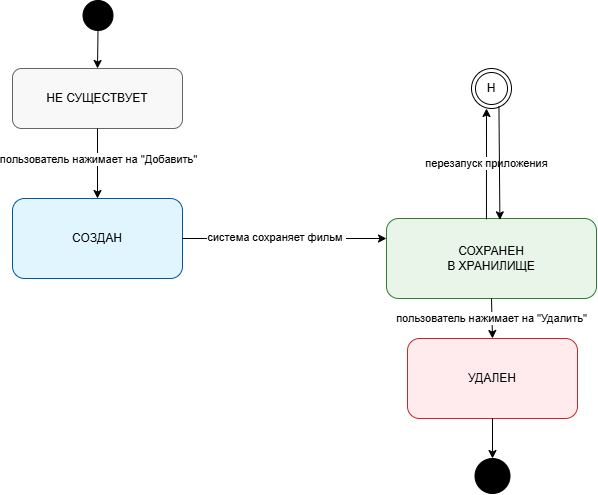

The diagram above was exported from draw.io. Its source (the exported page's mxGraphModel, read from the mxfile embedded in the PNG):
<mxGraphModel dx="1311" dy="494" grid="1" gridSize="10" guides="1" tooltips="1" connect="1" arrows="1" fold="1" page="1" pageScale="1" pageWidth="827" pageHeight="1169" math="0" shadow="0">
  <root>
    <mxCell id="0" />
    <mxCell id="1" parent="0" />
    <mxCell id="initial" parent="1" style="ellipse;whiteSpace=wrap;html=1;aspect=fixed;fillColor=#000000;strokeColor=#000000;" value="" vertex="1">
      <mxGeometry height="30" width="30" x="148.5" y="212" as="geometry" />
    </mxCell>
    <mxCell id="state1" parent="1" style="rounded=1;whiteSpace=wrap;html=1;fillColor=#f8f8f8;strokeColor=#666666;" value="НЕ СУЩЕСТВУЕТ" vertex="1">
      <mxGeometry height="60" width="170" x="78" y="280" as="geometry" />
    </mxCell>
    <mxCell id="trans1" edge="1" parent="1" source="initial" style="endArrow=classic;html=1;rounded=0;exitX=0.5;exitY=1;entryX=0.5;entryY=0;entryDx=0;entryDy=0;exitDx=0;exitDy=0;" target="state1" value="">
      <mxGeometry height="50" relative="1" width="50" as="geometry">
        <mxPoint x="78" y="315" as="sourcePoint" />
        <mxPoint x="128" y="315" as="targetPoint" />
      </mxGeometry>
    </mxCell>
    <mxCell id="state2" parent="1" style="rounded=1;whiteSpace=wrap;html=1;fillColor=#e1f5fe;strokeColor=#01579b;" value="СОЗДАН" vertex="1">
      <mxGeometry height="80" width="170" x="78" y="410" as="geometry" />
    </mxCell>
    <mxCell id="trans2" edge="1" parent="1" source="state1" style="endArrow=classic;html=1;rounded=0;exitX=0.5;exitY=1;entryX=0.5;entryY=0;" target="state2" value="">
      <mxGeometry height="50" relative="1" width="50" as="geometry">
        <mxPoint x="188" y="340" as="sourcePoint" />
        <mxPoint x="188" y="400" as="targetPoint" />
      </mxGeometry>
    </mxCell>
    <mxCell id="CBSSphupb3PP5FlFvAhd-2" connectable="0" parent="trans2" style="edgeLabel;html=1;align=center;verticalAlign=middle;resizable=0;points=[];" value="пользователь нажимает на &quot;Добавить&quot;" vertex="1">
      <mxGeometry relative="1" x="-0.1168" as="geometry">
        <mxPoint as="offset" />
      </mxGeometry>
    </mxCell>
    <mxCell id="state3" parent="1" style="rounded=1;whiteSpace=wrap;html=1;fillColor=#e8f5e8;strokeColor=#2e7d32;" value="СОХРАНЕН&lt;div&gt;В ХРАНИЛИЩЕ&lt;/div&gt;" vertex="1">
      <mxGeometry height="80" width="210" x="452" y="430" as="geometry" />
    </mxCell>
    <mxCell id="trans3" edge="1" parent="1" source="state2" style="endArrow=classic;html=1;rounded=0;exitX=1;exitY=0.5;entryX=0;entryY=0.25;entryDx=0;entryDy=0;" target="state3" value="">
      <mxGeometry height="50" relative="1" width="50" as="geometry">
        <mxPoint x="300" y="440" as="sourcePoint" />
        <mxPoint x="350" y="440" as="targetPoint" />
      </mxGeometry>
    </mxCell>
    <mxCell id="CBSSphupb3PP5FlFvAhd-1" connectable="0" parent="trans3" style="edgeLabel;html=1;align=center;verticalAlign=middle;resizable=0;points=[];" value="система сохраняет фильм&amp;nbsp;" vertex="1">
      <mxGeometry relative="1" x="-0.0783" y="2" as="geometry">
        <mxPoint as="offset" />
      </mxGeometry>
    </mxCell>
    <mxCell id="state4" parent="1" style="rounded=1;whiteSpace=wrap;html=1;fillColor=#ffebee;strokeColor=#c62828;" value="УДАЛЕН" vertex="1">
      <mxGeometry height="80" width="170" x="473" y="550" as="geometry" />
    </mxCell>
    <mxCell id="trans5" edge="1" parent="1" source="state3" style="endArrow=classic;html=1;rounded=0;exitX=0.5;exitY=1;entryX=0.5;entryY=0;" target="state4" value="пользователь нажимает на &quot;Удалить&quot;">
      <mxGeometry height="50" relative="1" width="50" as="geometry">
        <mxPoint x="415" y="480" as="sourcePoint" />
        <mxPoint x="415" y="520" as="targetPoint" />
      </mxGeometry>
    </mxCell>
    <mxCell id="final" parent="1" style="ellipse;whiteSpace=wrap;html=1;aspect=fixed;fillColor=#000000;strokeColor=#000000;perimeter=ellipsePerimeter;" value="" vertex="1">
      <mxGeometry height="35" width="35" x="540.5" y="670" as="geometry" />
    </mxCell>
    <mxCell id="trans7" edge="1" parent="1" source="state4" style="endArrow=classic;html=1;rounded=0;exitX=0.5;exitY=1;entryX=0.5;entryY=0;exitDx=0;exitDy=0;entryDx=0;entryDy=0;" target="final" value="">
      <mxGeometry height="50" relative="1" width="50" as="geometry">
        <mxPoint x="813" y="560" as="sourcePoint" />
        <mxPoint x="863" y="560" as="targetPoint" />
      </mxGeometry>
    </mxCell>
    <mxCell id="history" parent="1" style="shape=doubleEllipse;whiteSpace=wrap;html=1;aspect=fixed;fillColor=#ffffff;strokeColor=#000000;" value="H" vertex="1">
      <mxGeometry height="40" width="40" x="537" y="280" as="geometry" />
    </mxCell>
    <mxCell id="trans8" edge="1" parent="1" source="state3" style="endArrow=classic;html=1;rounded=0;exitX=0.476;exitY=0.01;entryX=0.375;entryY=1;exitDx=0;exitDy=0;exitPerimeter=0;entryDx=0;entryDy=0;entryPerimeter=0;" target="history" value="перезапуск приложения">
      <mxGeometry height="50" relative="1" width="50" as="geometry">
        <mxPoint x="480" y="440" as="sourcePoint" />
        <mxPoint x="500" y="320" as="targetPoint" />
      </mxGeometry>
    </mxCell>
    <mxCell id="trans9" edge="1" parent="1" style="endArrow=classic;html=1;rounded=0;exitX=0.786;exitY=0.936;entryX=0.559;entryY=0.017;exitDx=0;exitDy=0;entryDx=0;entryDy=0;entryPerimeter=0;exitPerimeter=0;" value="">
      <mxGeometry height="50" relative="1" width="50" as="geometry">
        <mxPoint x="564.4399999999998" y="317.43999999999994" as="sourcePoint" />
        <mxPoint x="565.3900000000001" y="431.36" as="targetPoint" />
      </mxGeometry>
    </mxCell>
  </root>
</mxGraphModel>